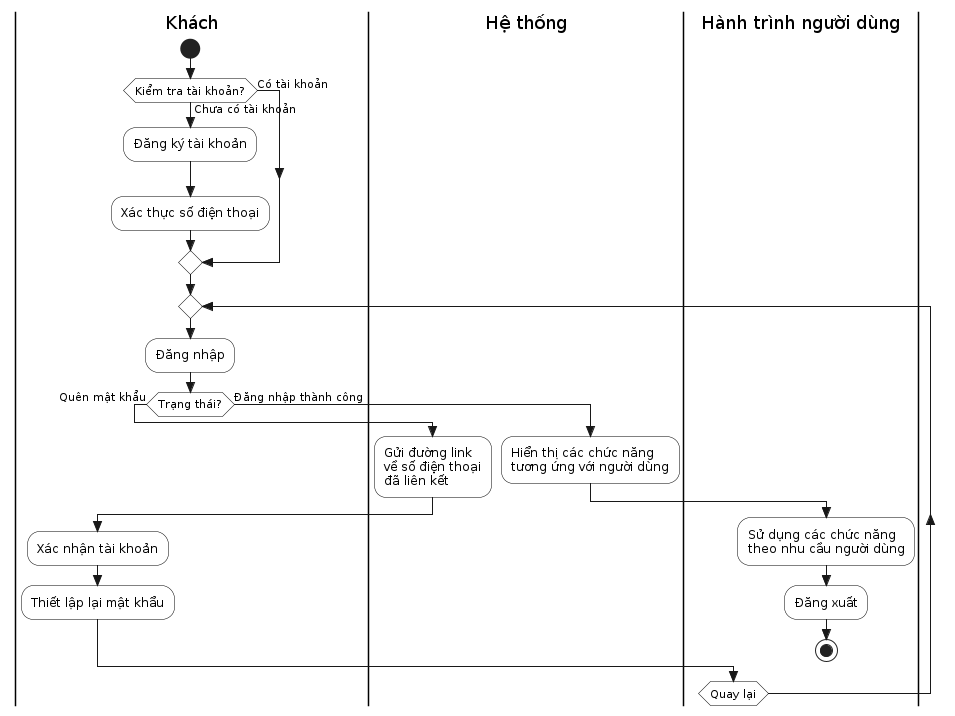

The diagram above was rendered by PlantUML. Its source (embedded in the PNG):
@startuml
' Cấu hình giao diện
skinparam style strictuml
skinparam ActivityBackgroundColor #FFFFFF
skinparam ActivityBorderColor #000000
skinparam ActivityDiamondBackgroundColor #FFFFFF
skinparam ActivityDiamondBorderColor #000000

' Định nghĩa các làn (Swimlanes)
|Khách|
start
if (Kiểm tra tài khoản?) then (Chưa có tài khoản)
    :Đăng ký tài khoản;
    :Xác thực số điện thoại;
else (Có tài khoản)
    ' Không làm gì, đi thẳng xuống
endif

' Vòng lặp cho quy trình Đăng nhập - Quên mật khẩu
repeat
    |Khách|
    :Đăng nhập;
    
    ' Điểm rẽ nhánh sau khi đăng nhập
    if (Trạng thái?) then (Quên mật khẩu)
        |Hệ thống|
        :Gửi đường link\nvề số điện thoại\nđã liên kết;
        
        |Khách|
        :Xác nhận tài khoản;
        :Thiết lập lại mật khẩu;
        ' Mũi tên này sẽ quay lại bước Đăng nhập (theo vòng lặp repeat)
    else (Đăng nhập thành công)
        |Hệ thống|
        :Hiển thị các chức năng\ntương ứng với người dùng;
        
        |Hành trình người dùng|
        :Sử dụng các chức năng\ntheo nhu cầu người dùng;
        :Đăng xuất;
        stop
    endif
repeat while (Quay lại)
@enduml